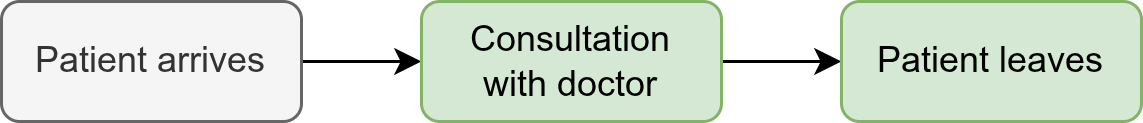

The diagram above was exported from draw.io. Its source (the exported page's mxGraphModel, read from the mxfile embedded in the PNG):
<mxGraphModel dx="442" dy="887" grid="1" gridSize="10" guides="1" tooltips="1" connect="1" arrows="1" fold="1" page="1" pageScale="1" pageWidth="827" pageHeight="1169" math="0" shadow="0">
  <root>
    <mxCell id="0" />
    <mxCell id="1" parent="0" />
    <mxCell id="ojRSn3kfGoJms9IKaOHa-4" edge="1" parent="1" source="ojRSn3kfGoJms9IKaOHa-1" style="edgeStyle=orthogonalEdgeStyle;rounded=0;orthogonalLoop=1;jettySize=auto;html=1;exitX=1;exitY=0.5;exitDx=0;exitDy=0;entryX=0;entryY=0.5;entryDx=0;entryDy=0;" target="ojRSn3kfGoJms9IKaOHa-2">
      <mxGeometry relative="1" as="geometry" />
    </mxCell>
    <mxCell id="ojRSn3kfGoJms9IKaOHa-1" parent="1" style="rounded=1;whiteSpace=wrap;html=1;fillColor=#f5f5f5;strokeColor=#666666;fontColor=#333333;" value="Patient arrives" vertex="1">
      <mxGeometry height="40" width="100" x="200" y="370" as="geometry" />
    </mxCell>
    <mxCell id="ojRSn3kfGoJms9IKaOHa-6" edge="1" parent="1" source="ojRSn3kfGoJms9IKaOHa-2" style="edgeStyle=orthogonalEdgeStyle;rounded=0;orthogonalLoop=1;jettySize=auto;html=1;exitX=1;exitY=0.5;exitDx=0;exitDy=0;entryX=0;entryY=0.5;entryDx=0;entryDy=0;" target="ojRSn3kfGoJms9IKaOHa-5">
      <mxGeometry relative="1" as="geometry" />
    </mxCell>
    <mxCell id="ojRSn3kfGoJms9IKaOHa-2" parent="1" style="rounded=1;whiteSpace=wrap;html=1;fillColor=#d5e8d4;strokeColor=#82b366;" value="Consultation&lt;div&gt;with doctor&lt;/div&gt;" vertex="1">
      <mxGeometry height="40" width="100" x="340" y="370" as="geometry" />
    </mxCell>
    <mxCell id="ojRSn3kfGoJms9IKaOHa-5" parent="1" style="rounded=1;whiteSpace=wrap;html=1;fillColor=#d5e8d4;strokeColor=#82b366;" value="Patient leaves" vertex="1">
      <mxGeometry height="40" width="100" x="480" y="370" as="geometry" />
    </mxCell>
  </root>
</mxGraphModel>